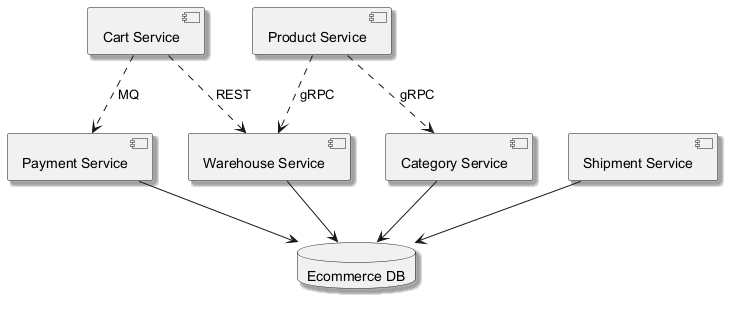

The diagram above was rendered by PlantUML. Its source (embedded in the PNG):
@startuml
skinparam backgroundColor #FFFFFF
skinparam classBackgroundColor #F1F8E9
skinparam classBorderColor #33691E
skinparam shadowing true
component "Cart Service" as C_CartService
component "Category Service" as C_CategoryService
component "Shipment Service" as C_ShipmentService
component "Product Service" as C_ProductService
component "Payment Service" as C_PaymentService
component "Warehouse Service" as C_WarehouseService
database "Ecommerce DB" as DB_ecommerce
C_CategoryService --> DB_ecommerce
C_ShipmentService --> DB_ecommerce
C_PaymentService --> DB_ecommerce
C_WarehouseService --> DB_ecommerce
C_CartService ..> C_PaymentService : MQ
C_ProductService ..> C_CategoryService : gRPC
C_CartService ..> C_WarehouseService : REST
C_ProductService ..> C_WarehouseService : gRPC
@enduml